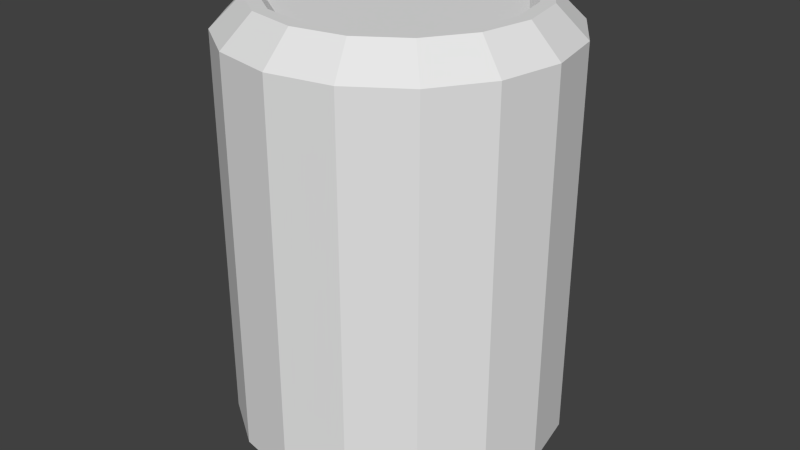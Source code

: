 # Source: beverage.blend  (saved by Blender 2.70.0; exported with 4.5.12 LTS)
import bpy
from mathutils import Matrix  # noqa: F401  (used for matrix-valued properties, if any)

bpy.ops.wm.read_factory_settings(use_empty=True)
scene = bpy.context.scene
scene.name = 'Scene'

# ---- collections
col_collection_1 = bpy.data.collections.new('Collection 1'); scene.collection.children.link(col_collection_1)

# ---- world
world_world = bpy.data.worlds.new('World'); scene.world = world_world
world_world.color = (0.05088, 0.05088, 0.05088)
world_world.use_sun_shadow = False
world_world.sun_shadow_jitter_overblur = 0.0
world_world.cycles.sampling_method = 'MANUAL'
world_world.cycles.sample_map_resolution = 256

# ---- meshes
me_cylinder = bpy.data.meshes.new('Cylinder')
me_cylinder.from_pydata([(-4.489e-08, 0.6859, 2.701), (0.2625, 0.6337, 2.701), (0.485, 0.485, 2.701), (0.6337, 0.2625, 2.701), (0.6859, -3.893e-08, 2.701), (0.6337, -0.2625, 2.701), (0.485, -0.485, 2.701), (0.2625, -0.6337, 2.701), (8.95e-08, -0.6859, 2.701), (-0.2625, -0.6337, 2.701), (-0.485, -0.485, 2.701), (-0.6337, -0.2625, 2.701), (-0.6859, -1.705e-08, 2.701), (-0.6337, 0.2625, 2.701), (-0.485, 0.485, 2.701), (-0.2625, 0.6337, 2.701), (-0.2818, 0.6804, 2.741), (-0.5208, 0.5208, 2.741), (-0.6804, 0.2818, 2.741), (-0.7365, -1.752e-08, 2.741), (-0.6804, -0.2818, 2.741), (-0.5208, -0.5208, 2.741), (-0.2818, -0.6804, 2.741), (8.773e-08, -0.7365, 2.741), (0.2818, -0.6804, 2.741), (0.5208, -0.5208, 2.741), (0.6804, -0.2818, 2.741), (0.7365, -4.101e-08, 2.741), (0.6804, 0.2818, 2.741), (0.5208, 0.5208, 2.741), (0.2818, 0.6804, 2.741), (-5.657e-08, 0.7365, 2.741), (0.0, 1.0, 0.1789), (-6.333e-08, 0.8176, 0.0), (0.0, 1.0, 2.562), (-6.706e-08, 0.8176, 2.741), (0.3827, 0.9239, 0.1789), (0.3129, 0.7554, 0.0), (0.3827, 0.9239, 2.562), (0.3129, 0.7554, 2.741), (0.7071, 0.7071, 0.1789), (0.5781, 0.5781, 0.0), (0.7071, 0.7071, 2.562), (0.5781, 0.5781, 2.741), (0.9239, 0.3827, 0.1789), (0.7554, 0.3129, 0.0), (0.9239, 0.3827, 2.562), (0.7554, 0.3129, 2.741), (1.0, -4.371e-08, 0.1789), (0.8176, -5.215e-08, 0.0), (1.0, -4.371e-08, 2.562), (0.8176, -4.47e-08, 2.741), (0.9239, -0.3827, 0.1789), (0.7554, -0.3129, 0.0), (0.9239, -0.3827, 2.562), (0.7554, -0.3129, 2.741), (0.7071, -0.7071, 0.1789), (0.5781, -0.5781, 0.0), (0.7071, -0.7071, 2.562), (0.5781, -0.5781, 2.741), (0.3827, -0.9239, 0.1789), (0.3129, -0.7554, 0.0), (0.3827, -0.9239, 2.562), (0.3129, -0.7554, 2.741), (1.51e-07, -1.0, 0.1789), (8.941e-08, -0.8176, 0.0), (1.51e-07, -1.0, 2.562), (9.313e-08, -0.8176, 2.741), (-0.3827, -0.9239, 0.1789), (-0.3129, -0.7554, 0.0), (-0.3827, -0.9239, 2.562), (-0.3129, -0.7554, 2.741), (-0.7071, -0.7071, 0.1789), (-0.5781, -0.5781, 0.0), (-0.7071, -0.7071, 2.562), (-0.5781, -0.5781, 2.741), (-0.9239, -0.3827, 0.1789), (-0.7554, -0.3129, 0.0), (-0.9239, -0.3827, 2.562), (-0.7554, -0.3129, 2.741), (-1.0, 1.192e-08, 0.1789), (-0.8176, -1.118e-08, 0.0), (-1.0, 1.192e-08, 2.562), (-0.8176, -1.863e-08, 2.741), (-0.9239, 0.3827, 0.1789), (-0.7554, 0.3129, 0.0), (-0.9239, 0.3827, 2.562), (-0.7554, 0.3129, 2.741), (-0.7071, 0.7071, 0.1789), (-0.5781, 0.5781, 0.0), (-0.7071, 0.7071, 2.562), (-0.5781, 0.5781, 2.741), (-0.3827, 0.9239, 0.1789), (-0.3129, 0.7554, 0.0), (-0.3827, 0.9239, 2.562), (-0.3129, 0.7554, 2.741), (-4.942e-08, 0.7328, 0.03288), (0.2804, 0.677, 0.03288), (0.5182, 0.5182, 0.03288), (0.677, 0.2804, 0.03288), (0.7328, -4.52e-08, 0.03288), (0.677, -0.2804, 0.03288), (0.5182, -0.5182, 0.03288), (0.2804, -0.677, 0.03288), (8.747e-08, -0.7328, 0.03288), (-0.2804, -0.677, 0.03288), (-0.5182, -0.5182, 0.03288), (-0.677, -0.2804, 0.03288), (-0.7328, -8.47e-09, 0.03288), (-0.677, 0.2804, 0.03288), (-0.5182, 0.5182, 0.03288), (-0.2804, 0.677, 0.03288)], [], [(92, 94, 34, 32), (40, 42, 46, 44), (44, 46, 50, 48), (48, 50, 54, 52), (52, 54, 58, 56), (56, 58, 62, 60), (60, 62, 66, 64), (64, 66, 70, 68), (68, 70, 74, 72), (72, 74, 78, 76), (76, 78, 82, 80), (80, 82, 86, 84), (84, 86, 90, 88), (88, 90, 94, 92), (36, 38, 42, 40), (71, 67, 23, 22), (22, 23, 8, 9), (32, 34, 38, 36), (32, 36, 37, 33), (38, 34, 35, 39), (36, 40, 41, 37), (42, 38, 39, 43), (40, 44, 45, 41), (46, 42, 43, 47), (44, 48, 49, 45), (50, 46, 47, 51), (48, 52, 53, 49), (54, 50, 51, 55), (52, 56, 57, 53), (58, 54, 55, 59), (56, 60, 61, 57), (62, 58, 59, 63), (60, 64, 65, 61), (66, 62, 63, 67), (64, 68, 69, 65), (70, 66, 67, 71), (68, 72, 73, 69), (74, 70, 71, 75), (72, 76, 77, 73), (78, 74, 75, 79), (76, 80, 81, 77), (82, 78, 79, 83), (80, 84, 85, 81), (86, 82, 83, 87), (84, 88, 89, 85), (90, 86, 87, 91), (88, 92, 93, 89), (94, 90, 91, 95), (92, 32, 33, 93), (34, 94, 95, 35), (45, 49, 100, 99), (55, 51, 27, 26), (39, 35, 31, 30), (83, 79, 20, 19), (35, 95, 16, 31), (67, 63, 24, 23), (51, 47, 28, 27), (95, 91, 17, 16), (79, 75, 21, 20), (63, 59, 25, 24), (47, 43, 29, 28), (91, 87, 18, 17), (75, 71, 22, 21), (59, 55, 26, 25), (43, 39, 30, 29), (87, 83, 19, 18), (1, 0, 15, 14, 13, 12, 11, 10, 9, 8, 7, 6, 5, 4, 3, 2), (20, 21, 10, 11), (18, 19, 12, 13), (29, 30, 1, 2), (16, 17, 14, 15), (27, 28, 3, 4), (25, 26, 5, 6), (23, 24, 7, 8), (21, 22, 9, 10), (19, 20, 11, 12), (30, 31, 0, 1), (17, 18, 13, 14), (28, 29, 2, 3), (31, 16, 15, 0), (26, 27, 4, 5), (24, 25, 6, 7), (96, 97, 98, 99, 100, 101, 102, 103, 104, 105, 106, 107, 108, 109, 110, 111), (89, 93, 111, 110), (73, 77, 107, 106), (57, 61, 103, 102), (41, 45, 99, 98), (85, 89, 110, 109), (93, 33, 96, 111), (33, 37, 97, 96), (69, 73, 106, 105), (53, 57, 102, 101), (37, 41, 98, 97), (81, 85, 109, 108), (65, 69, 105, 104), (49, 53, 101, 100), (77, 81, 108, 107), (61, 65, 104, 103)])
_uv = me_cylinder.uv_layers.new(name='UVMap')
_uv.uv.foreach_set('vector', [0.8252, 0.0527, 0.8252, 0.5145, 0.751, 0.5145, 0.751, 0.0527, 0.614, 0.0527, 0.614, 0.5145, 0.572, 0.5145, 0.572, 0.0527, 0.572, 0.0527, 0.572, 0.5145, 0.5572, 0.5145, 0.5572, 0.0527, 0.9455, 0.4911, 0.9455, 0.9518, 0.9307, 0.9518, 0.9307, 0.4911, 0.9307, 0.4911, 0.9307, 0.9518, 0.8888, 0.9518, 0.8888, 0.4911, 0.8888, 0.4911, 0.8888, 0.9518, 0.8261, 0.9518, 0.8261, 0.4911, 0.8261, 0.4911, 0.8261, 0.9518, 0.7521, 0.9518, 0.7521, 0.4911, 0.7521, 0.4911, 0.7521, 0.9518, 0.6781, 0.9518, 0.6781, 0.4911, 0.6781, 0.4911, 0.6781, 0.9518, 0.6154, 0.9518, 0.6154, 0.4911, 0.6154, 0.4911, 0.6154, 0.9518, 0.5735, 0.9518, 0.5735, 0.4911, 0.5735, 0.4911, 0.5735, 0.9518, 0.5588, 0.9518, 0.5588, 0.4911, 0.9448, 0.0527, 0.9448, 0.5145, 0.9301, 0.5145, 0.9301, 0.0527, 0.9301, 0.0527, 0.9301, 0.5145, 0.8881, 0.5145, 0.8881, 0.0527, 0.8881, 0.0527, 0.8881, 0.5145, 0.8252, 0.5145, 0.8252, 0.0527, 0.6768, 0.0527, 0.6768, 0.5145, 0.614, 0.5145, 0.614, 0.0527, 0.17, 0.6048, 0.2369, 0.5915, 0.2369, 0.6088, 0.1766, 0.6208, 0.1766, 0.6208, 0.2369, 0.6088, 0.2369, 0.6196, 0.1808, 0.6308, 0.751, 0.0527, 0.751, 0.5145, 0.6768, 0.5145, 0.6768, 0.0527, 0.24, 0.02544, 0.3222, 0.04178, 0.3072, 0.07794, 0.24, 0.06459, 0.3188, 0.9641, 0.2369, 0.9804, 0.2369, 0.9413, 0.3039, 0.928, 0.3222, 0.04178, 0.3918, 0.0883, 0.3641, 0.116, 0.3072, 0.07794, 0.3882, 0.9177, 0.3188, 0.9641, 0.3039, 0.928, 0.3606, 0.8901, 0.3918, 0.0883, 0.4383, 0.1579, 0.4022, 0.1729, 0.3641, 0.116, 0.4346, 0.8483, 0.3882, 0.9177, 0.3606, 0.8901, 0.3986, 0.8334, 0.4383, 0.1579, 0.4547, 0.2401, 0.4155, 0.2401, 0.4022, 0.1729, 0.4509, 0.7664, 0.4346, 0.8483, 0.3986, 0.8334, 0.4119, 0.7664, 0.4547, 0.2401, 0.4383, 0.3222, 0.4022, 0.3072, 0.4155, 0.2401, 0.4346, 0.6845, 0.4509, 0.7664, 0.4119, 0.7664, 0.3986, 0.6995, 0.4383, 0.3222, 0.3918, 0.3918, 0.3641, 0.3642, 0.4022, 0.3072, 0.3882, 0.6151, 0.4346, 0.6845, 0.3986, 0.6995, 0.3606, 0.6427, 0.3918, 0.3918, 0.3222, 0.4384, 0.3072, 0.4022, 0.3641, 0.3642, 0.3188, 0.5687, 0.3882, 0.6151, 0.3606, 0.6427, 0.3039, 0.6048, 0.3222, 0.4384, 0.24, 0.4547, 0.24, 0.4156, 0.3072, 0.4022, 0.2369, 0.5524, 0.3188, 0.5687, 0.3039, 0.6048, 0.2369, 0.5915, 0.24, 0.4547, 0.1579, 0.4384, 0.1729, 0.4022, 0.24, 0.4156, 0.1551, 0.5687, 0.2369, 0.5524, 0.2369, 0.5915, 0.17, 0.6048, 0.1579, 0.4384, 0.08826, 0.3918, 0.1159, 0.3642, 0.1729, 0.4022, 0.08565, 0.6151, 0.1551, 0.5687, 0.17, 0.6048, 0.1132, 0.6427, 0.08826, 0.3918, 0.04174, 0.3222, 0.07791, 0.3072, 0.1159, 0.3642, 0.03927, 0.6845, 0.08565, 0.6151, 0.1132, 0.6427, 0.07532, 0.6995, 0.04174, 0.3222, 0.0254, 0.2401, 0.06455, 0.2401, 0.07791, 0.3072, 0.02298, 0.7664, 0.03927, 0.6845, 0.07532, 0.6995, 0.06201, 0.7664, 0.0254, 0.2401, 0.04174, 0.1579, 0.07791, 0.1729, 0.06455, 0.2401, 0.03927, 0.8483, 0.02298, 0.7664, 0.06201, 0.7664, 0.07532, 0.8334, 0.04174, 0.1579, 0.08826, 0.0883, 0.1159, 0.116, 0.07791, 0.1729, 0.08565, 0.9177, 0.03927, 0.8483, 0.07532, 0.8334, 0.1132, 0.8901, 0.08826, 0.0883, 0.1579, 0.04178, 0.1729, 0.07794, 0.1159, 0.116, 0.1551, 0.9641, 0.08565, 0.9177, 0.1132, 0.8901, 0.17, 0.928, 0.1579, 0.04178, 0.24, 0.02544, 0.24, 0.06459, 0.1729, 0.07794, 0.2369, 0.9804, 0.1551, 0.9641, 0.17, 0.928, 0.2369, 0.9413, 0.4022, 0.1729, 0.4155, 0.2401, 0.3973, 0.2401, 0.3853, 0.1799, 0.3986, 0.6995, 0.4119, 0.7664, 0.3945, 0.7664, 0.3825, 0.7061, 0.3039, 0.928, 0.2369, 0.9413, 0.2369, 0.924, 0.2972, 0.912, 0.06201, 0.7664, 0.07532, 0.6995, 0.09136, 0.7061, 0.07937, 0.7664, 0.2369, 0.9413, 0.17, 0.928, 0.1766, 0.912, 0.2369, 0.924, 0.2369, 0.5915, 0.3039, 0.6048, 0.2972, 0.6208, 0.2369, 0.6088, 0.4119, 0.7664, 0.3986, 0.8334, 0.3825, 0.8267, 0.3945, 0.7664, 0.17, 0.928, 0.1132, 0.8901, 0.1255, 0.8778, 0.1766, 0.912, 0.07532, 0.6995, 0.1132, 0.6427, 0.1255, 0.655, 0.09136, 0.7061, 0.3039, 0.6048, 0.3606, 0.6427, 0.3484, 0.655, 0.2972, 0.6208, 0.3986, 0.8334, 0.3606, 0.8901, 0.3484, 0.8778, 0.3825, 0.8267, 0.1132, 0.8901, 0.07532, 0.8334, 0.09136, 0.8267, 0.1255, 0.8778, 0.1132, 0.6427, 0.17, 0.6048, 0.1766, 0.6208, 0.1255, 0.655, 0.3606, 0.6427, 0.3986, 0.6995, 0.3825, 0.7061, 0.3484, 0.655, 0.3606, 0.8901, 0.3039, 0.928, 0.2972, 0.912, 0.3484, 0.8778, 0.07532, 0.8334, 0.06201, 0.7664, 0.07937, 0.7664, 0.09136, 0.8267, 0.2931, 0.902, 0.2369, 0.9132, 0.1808, 0.902, 0.1332, 0.8702, 0.1014, 0.8226, 0.09018, 0.7664, 0.1014, 0.7102, 0.1332, 0.6626, 0.1808, 0.6308, 0.2369, 0.6196, 0.2931, 0.6308, 0.3407, 0.6626, 0.3725, 0.7102, 0.3837, 0.7664, 0.3725, 0.8226, 0.3407, 0.8702, 0.09136, 0.7061, 0.1255, 0.655, 0.1332, 0.6626, 0.1014, 0.7102, 0.09136, 0.8267, 0.07937, 0.7664, 0.09018, 0.7664, 0.1014, 0.8226, 0.3484, 0.8778, 0.2972, 0.912, 0.2931, 0.902, 0.3407, 0.8702, 0.1766, 0.912, 0.1255, 0.8778, 0.1332, 0.8702, 0.1808, 0.902, 0.3945, 0.7664, 0.3825, 0.8267, 0.3725, 0.8226, 0.3837, 0.7664, 0.3484, 0.655, 0.3825, 0.7061, 0.3725, 0.7102, 0.3407, 0.6626, 0.2369, 0.6088, 0.2972, 0.6208, 0.2931, 0.6308, 0.2369, 0.6196, 0.1255, 0.655, 0.1766, 0.6208, 0.1808, 0.6308, 0.1332, 0.6626, 0.07937, 0.7664, 0.09136, 0.7061, 0.1014, 0.7102, 0.09018, 0.7664, 0.2972, 0.912, 0.2369, 0.924, 0.2369, 0.9132, 0.2931, 0.902, 0.1255, 0.8778, 0.09136, 0.8267, 0.1014, 0.8226, 0.1332, 0.8702, 0.3825, 0.8267, 0.3484, 0.8778, 0.3407, 0.8702, 0.3725, 0.8226, 0.2369, 0.924, 0.1766, 0.912, 0.1808, 0.902, 0.2369, 0.9132, 0.3825, 0.7061, 0.3945, 0.7664, 0.3837, 0.7664, 0.3725, 0.7102, 0.2972, 0.6208, 0.3484, 0.655, 0.3407, 0.6626, 0.2931, 0.6308, 0.24, 0.08279, 0.3002, 0.09476, 0.3512, 0.1289, 0.3853, 0.1799, 0.3973, 0.2401, 0.3853, 0.3003, 0.3512, 0.3513, 0.3002, 0.3854, 0.24, 0.3973, 0.1798, 0.3854, 0.1288, 0.3513, 0.09473, 0.3003, 0.08275, 0.2401, 0.09473, 0.1799, 0.1288, 0.1289, 0.1798, 0.09476, 0.1159, 0.116, 0.1729, 0.07794, 0.1798, 0.09476, 0.1288, 0.1289, 0.1159, 0.3642, 0.07791, 0.3072, 0.09473, 0.3003, 0.1288, 0.3513, 0.3641, 0.3642, 0.3072, 0.4022, 0.3002, 0.3854, 0.3512, 0.3513, 0.3641, 0.116, 0.4022, 0.1729, 0.3853, 0.1799, 0.3512, 0.1289, 0.07791, 0.1729, 0.1159, 0.116, 0.1288, 0.1289, 0.09473, 0.1799, 0.1729, 0.07794, 0.24, 0.06459, 0.24, 0.08279, 0.1798, 0.09476, 0.24, 0.06459, 0.3072, 0.07794, 0.3002, 0.09476, 0.24, 0.08279, 0.1729, 0.4022, 0.1159, 0.3642, 0.1288, 0.3513, 0.1798, 0.3854, 0.4022, 0.3072, 0.3641, 0.3642, 0.3512, 0.3513, 0.3853, 0.3003, 0.3072, 0.07794, 0.3641, 0.116, 0.3512, 0.1289, 0.3002, 0.09476, 0.06455, 0.2401, 0.07791, 0.1729, 0.09473, 0.1799, 0.08275, 0.2401, 0.24, 0.4156, 0.1729, 0.4022, 0.1798, 0.3854, 0.24, 0.3973, 0.4155, 0.2401, 0.4022, 0.3072, 0.3853, 0.3003, 0.3973, 0.2401, 0.07791, 0.3072, 0.06455, 0.2401, 0.08275, 0.2401, 0.09473, 0.3003, 0.3072, 0.4022, 0.24, 0.4156, 0.24, 0.3973, 0.3002, 0.3854])
me_cylinder.use_remesh_preserve_volume = False
me_cylinder.use_remesh_preserve_attributes = False
me_cylinder.use_mirror_vertex_groups = False
me_cylinder.update()

# ---- objects
ob_cylinder = bpy.data.objects.new('Cylinder', me_cylinder)

# ---- transforms, parenting, visibility, modifiers, constraints
ob_cylinder.location = (0.0, 0.0, 0.0)
ob_cylinder.lineart.crease_threshold = 0.0

# ---- collection membership
col_collection_1.objects.link(ob_cylinder)

# ---- scene / render settings (as saved in the file)
scene.frame_start = 1; scene.frame_end = 250; scene.frame_set(1)
scene.render.engine = 'BLENDER_EEVEE_NEXT'
scene.render.resolution_percentage = 50
scene.render.dither_intensity = 0.0
scene.cycles.use_denoising = False
scene.cycles.samples = 10
scene.cycles.sampling_pattern = 'TABULATED_SOBOL'
scene.cycles.light_sampling_threshold = 0.0
scene.cycles.use_adaptive_sampling = False
scene.cycles.use_light_tree = False
scene.cycles.blur_glossy = 0.0
scene.cycles.volume_bounces = 1
scene.cycles.pixel_filter_type = 'GAUSSIAN'
scene.cycles.sample_clamp_indirect = 0.0
scene.view_settings.view_transform = 'Standard'
bpy.context.view_layer.update()

# ---- added for rendering (the .blend has no active camera and no usable light): camera, sun
cam_auto = bpy.data.cameras.new('AutoCamera')
cam_auto.lens = 50.0
cam_auto.sensor_width = 36.0
cam_auto.clip_end = 1000.0
ob_auto_camera = bpy.data.objects.new('AutoCamera', cam_auto)
scene.collection.objects.link(ob_auto_camera)
ob_auto_camera.location = (3.64391, -4.3727, 4.28545)
ob_auto_camera.rotation_euler = (1.09748, -7.21219e-08, 0.694738)
scene.camera = ob_auto_camera
light_auto_sun = bpy.data.lights.new('AutoSun', 'SUN')
light_auto_sun.energy = 3.0
light_auto_sun.angle = 0.0523599
ob_auto_sun = bpy.data.objects.new('AutoSun', light_auto_sun)
scene.collection.objects.link(ob_auto_sun)
ob_auto_sun.rotation_euler = (0.872665, 0.174533, 0.523599)
bpy.context.view_layer.update()
